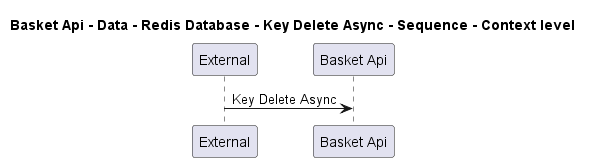

The diagram above was rendered by PlantUML. Its source (embedded in the PNG):
@startuml
!pragma layout smetana

title Basket Api - Data - Redis Database - Key Delete Async - Sequence - Context level

participant "External" as C4InterFlow.SoftwareSystems.ExternalSystem
participant "Basket Api" as dotnet.eShop.Architecture.SoftwareSystems.BasketApi

C4InterFlow.SoftwareSystems.ExternalSystem -> dotnet.eShop.Architecture.SoftwareSystems.BasketApi : Key Delete Async


@enduml